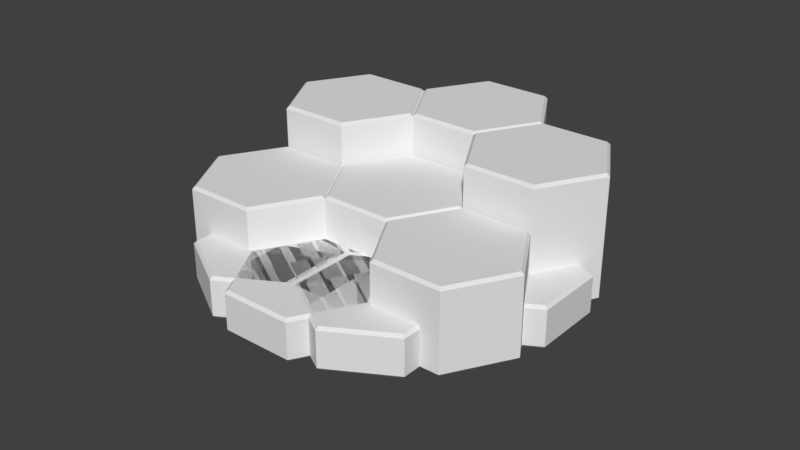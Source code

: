 # Source: Platforms.blend  (saved by Blender 2.78.0; exported with 4.5.12 LTS)
import bpy
from mathutils import Matrix  # noqa: F401  (used for matrix-valued properties, if any)

bpy.ops.wm.read_factory_settings(use_empty=True)
scene = bpy.context.scene
scene.name = 'Scene'

# ---- collections
col_collection_1 = bpy.data.collections.new('Collection 1'); scene.collection.children.link(col_collection_1)

# ---- world
world_world = bpy.data.worlds.new('World'); scene.world = world_world
world_world.color = (0.05088, 0.05088, 0.05088)
world_world.use_sun_shadow = False
world_world.sun_shadow_jitter_overblur = 0.0
world_world.cycles.sampling_method = 'MANUAL'

# ---- meshes
me_cylinder_002 = bpy.data.meshes.new('Cylinder.002')
me_cylinder_002.from_pydata([(-1.192e-07, -0.3333, -0.5509), (-1.192e-07, -0.3103, -0.5775), (-1.192e-07, 4.327e-06, -0.5509), (-1.192e-07, -0.023, -0.5775), (0.4771, -0.3333, -0.2755), (0.5001, -0.3103, -0.2888), (0.4771, 4.318e-06, -0.2755), (0.5001, -0.023, -0.2888), (0.4771, -0.3333, 0.2755), (0.5001, -0.3103, 0.2887), (0.4771, 4.342e-06, 0.2755), (0.5001, -0.023, 0.2887), (0.0, -0.3333, 0.5509), (0.0, -0.3103, 0.5775), (5.96e-08, 4.375e-06, 0.5509), (5.96e-08, -0.023, 0.5775), (-0.4771, -0.3333, 0.2755), (-0.5001, -0.3103, 0.2887), (-0.4771, 4.384e-06, 0.2755), (-0.5001, -0.023, 0.2887), (-0.4771, -0.3333, -0.2755), (-0.5001, -0.3103, -0.2887), (-0.4771, 4.36e-06, -0.2755), (-0.5001, -0.023, -0.2887), (-1.0, -0.3333, -0.5509), (-1.0, -0.3103, -0.5775), (-1.0, 4.33e-06, -0.5509), (-1.0, -0.023, -0.5775), (-0.5229, -0.3333, -0.2755), (-0.4999, -0.3103, -0.2887), (-0.5229, 4.218e-06, -0.2755), (-0.4999, -0.023, -0.2887), (-0.5229, -0.3333, 0.2755), (-0.4999, -0.3103, 0.2887), (-0.5229, 4.243e-06, 0.2755), (-0.4999, -0.023, 0.2888), (-1.0, -0.3333, 0.5509), (-1.0, -0.3103, 0.5775), (-1.0, 4.378e-06, 0.5509), (-1.0, -0.023, 0.5775), (-1.477, -0.3333, 0.2755), (-1.5, -0.3103, 0.2888), (-1.477, 4.284e-06, 0.2755), (-1.5, -0.023, 0.2888), (-1.477, -0.3333, -0.2755), (-1.5, -0.3103, -0.2887), (-1.477, 4.26e-06, -0.2755), (-1.5, -0.023, -0.2887), (-0.9771, -0.3333, 0.5906), (-1.0, -0.3103, 0.5773), (-0.9771, 4.384e-06, 0.5906), (-1.0, -0.023, 0.5773), (-0.5, -0.3333, 0.3151), (-0.5, -0.3103, 0.2885), (-0.5, 4.249e-06, 0.3151), (-0.5, -0.023, 0.2885), (-0.02287, -0.3333, 0.5906), (0.0001298, -0.3103, 0.5773), (-0.02287, 4.343e-06, 0.5906), (0.0001298, -0.023, 0.5773), (-0.02287, -0.3333, 1.141), (0.0001298, -0.3103, 1.155), (-0.02287, 4.367e-06, 1.141), (0.0001299, -0.023, 1.155), (-0.5, -0.3333, 1.417), (-0.5, -0.3103, 1.444), (-0.5, 4.297e-06, 1.417), (-0.5, -0.023, 1.444), (-0.9771, -0.3333, 1.141), (-1.0, -0.3103, 1.155), (-0.9771, 4.408e-06, 1.141), (-1.0, -0.023, 1.155), (0.02287, -0.3333, 1.141), (-0.0001293, -0.3103, 1.155), (0.02287, 4.4e-06, 1.141), (-0.0001292, -0.023, 1.155), (0.02287, -0.3333, 0.5906), (-0.0001295, -0.3103, 0.5773), (0.02287, 4.376e-06, 0.5906), (-0.0001295, -0.023, 0.5773), (0.5, -0.3333, 0.3151), (0.5, -0.3103, 0.2885), (0.5, 4.343e-06, 0.3151), (0.5, -0.023, 0.2885), (0.9771, -0.3333, 0.5906), (1.0, -0.3103, 0.5773), (0.9771, 4.334e-06, 0.5906), (1.0, -0.023, 0.5773), (0.9771, -0.3333, 1.141), (1.0, -0.3103, 1.155), (0.9771, 4.358e-06, 1.141), (1.0, -0.023, 1.155), (0.5, -0.3333, 1.417), (0.5, -0.3103, 1.444), (0.5, 4.391e-06, 1.417), (0.5, -0.023, 1.444), (1.0, -0.3333, 0.5509), (1.0, -0.3103, 0.5775), (1.0, 4.332e-06, 0.5509), (1.0, -0.023, 0.5775), (0.5229, -0.3333, 0.2755), (0.4999, -0.3103, 0.2887), (0.5229, 4.326e-06, 0.2755), (0.4999, -0.023, 0.2887), (0.5229, -0.3333, -0.2755), (0.4999, -0.3103, -0.2888), (0.5229, 4.302e-06, -0.2755), (0.4999, -0.023, -0.2888), (1.0, -0.3333, -0.5509), (1.0, -0.3103, -0.5775), (1.0, 4.284e-06, -0.5509), (1.0, -0.023, -0.5775), (1.477, -0.3333, -0.2755), (1.5, -0.3103, -0.2888), (1.477, 4.303e-06, -0.2755), (1.5, -0.023, -0.2888), (1.477, -0.3333, 0.2755), (1.5, -0.3103, 0.2887), (1.477, 4.327e-06, 0.2755), (1.5, -0.023, 0.2887), (0.9771, -0.3333, -0.5906), (1.0, -0.3103, -0.5773), (0.9771, 4.283e-06, -0.5906), (1.0, -0.023, -0.5773), (0.5, -0.3333, -0.3151), (0.5, -0.3103, -0.2885), (0.5, 4.316e-06, -0.3151), (0.5, -0.023, -0.2885), (0.02287, -0.3333, -0.5906), (-0.0001298, -0.3103, -0.5773), (0.02287, 4.324e-06, -0.5906), (-0.0001299, -0.023, -0.5773), (0.02287, -0.3333, -1.141), (-0.0001299, -0.3103, -1.155), (0.02287, 4.3e-06, -1.141), (-0.0001299, -0.023, -1.155), (0.5, -0.3333, -1.417), (0.5, -0.3103, -1.444), (0.5, 4.267e-06, -1.417), (0.5, -0.023, -1.444), (0.9771, -0.3333, -1.141), (1.0, -0.3103, -1.155), (0.9771, 4.259e-06, -1.141), (1.0, -0.023, -1.155), (-0.02287, -0.3333, -1.141), (0.0001292, -0.3103, -1.155), (-0.02287, 4.267e-06, -1.141), (0.0001291, -0.023, -1.155), (-0.02287, -0.3333, -0.5906), (0.0001295, -0.3103, -0.5773), (-0.02287, 4.291e-06, -0.5906), (0.0001294, -0.023, -0.5773), (-0.5, -0.3333, -0.3151), (-0.5, -0.3103, -0.2885), (-0.5, 4.221e-06, -0.3151), (-0.5, -0.023, -0.2885), (-0.9771, -0.3333, -0.5906), (-1.0, -0.3103, -0.5773), (-0.9771, 4.333e-06, -0.5906), (-1.0, -0.023, -0.5773), (-0.9771, -0.3333, -1.141), (-1.0, -0.3103, -1.155), (-0.9771, 4.309e-06, -1.141), (-1.0, -0.023, -1.155), (-0.5, -0.3333, -1.417), (-0.5, -0.3103, -1.444), (-0.5, 4.173e-06, -1.417), (-0.5, -0.023, -1.444)], [], [(24, 28, 32, 36, 40, 44), (6, 2, 22, 18, 14, 10), (45, 47, 27, 25), (37, 39, 43, 41), (41, 43, 47, 45), (48, 52, 56, 60, 64, 68), (30, 26, 46, 42, 38, 34), (69, 71, 51, 49), (61, 63, 67, 65), (65, 67, 71, 69), (72, 76, 80, 84, 88, 92), (54, 50, 70, 66, 62, 58), (93, 95, 75, 73), (85, 87, 91, 89), (89, 91, 95, 93), (96, 100, 104, 108, 112, 116), (78, 74, 94, 90, 86, 82), (117, 119, 99, 97), (109, 111, 115, 113), (113, 115, 119, 117), (120, 124, 128, 132, 136, 140), (102, 98, 118, 114, 110, 106), (141, 143, 123, 121), (133, 135, 139, 137), (137, 139, 143, 141), (144, 148, 152, 156, 160, 164), (126, 122, 142, 138, 134, 130), (165, 167, 147, 145), (157, 159, 163, 161), (161, 163, 167, 165), (150, 146, 166, 162, 158, 154), (1, 5, 4, 0), (7, 3, 2, 6), (5, 9, 8, 4), (11, 7, 6, 10), (9, 13, 12, 8), (15, 11, 10, 14), (13, 17, 16, 12), (19, 15, 14, 18), (17, 21, 20, 16), (23, 19, 18, 22), (21, 1, 0, 20), (3, 23, 22, 2), (25, 29, 28, 24), (31, 27, 26, 30), (29, 33, 32, 28), (35, 31, 30, 34), (33, 37, 36, 32), (39, 35, 34, 38), (37, 41, 40, 36), (43, 39, 38, 42), (41, 45, 44, 40), (47, 43, 42, 46), (45, 25, 24, 44), (27, 47, 46, 26), (49, 53, 52, 48), (55, 51, 50, 54), (53, 57, 56, 52), (59, 55, 54, 58), (57, 61, 60, 56), (63, 59, 58, 62), (61, 65, 64, 60), (67, 63, 62, 66), (65, 69, 68, 64), (71, 67, 66, 70), (69, 49, 48, 68), (51, 71, 70, 50), (73, 77, 76, 72), (79, 75, 74, 78), (77, 81, 80, 76), (83, 79, 78, 82), (81, 85, 84, 80), (87, 83, 82, 86), (85, 89, 88, 84), (91, 87, 86, 90), (89, 93, 92, 88), (95, 91, 90, 94), (93, 73, 72, 92), (75, 95, 94, 74), (97, 101, 100, 96), (103, 99, 98, 102), (101, 105, 104, 100), (107, 103, 102, 106), (105, 109, 108, 104), (111, 107, 106, 110), (109, 113, 112, 108), (115, 111, 110, 114), (113, 117, 116, 112), (119, 115, 114, 118), (117, 97, 96, 116), (99, 119, 118, 98), (121, 125, 124, 120), (127, 123, 122, 126), (125, 129, 128, 124), (131, 127, 126, 130), (129, 133, 132, 128), (135, 131, 130, 134), (133, 137, 136, 132), (139, 135, 134, 138), (137, 141, 140, 136), (143, 139, 138, 142), (141, 121, 120, 140), (123, 143, 142, 122), (145, 149, 148, 144), (151, 147, 146, 150), (149, 153, 152, 148), (155, 151, 150, 154), (153, 157, 156, 152), (159, 155, 154, 158), (157, 161, 160, 156), (163, 159, 158, 162), (161, 165, 164, 160), (167, 163, 162, 166), (165, 145, 144, 164), (147, 167, 166, 146), (0, 4, 8, 12, 16, 20)])
me_cylinder_002.use_remesh_preserve_volume = False
me_cylinder_002.use_remesh_preserve_attributes = False
me_cylinder_002.use_mirror_vertex_groups = False
me_cylinder_002.update()
me_cylinder_001 = bpy.data.meshes.new('Cylinder.001')
me_cylinder_001.from_pydata([(0.5775, -0.3333, -9.552e-08), (0.5775, 0.3333, -9.42e-08), (0.2887, -0.3333, 0.5001), (0.2887, 0.3333, 0.5001), (-0.2887, -0.3333, 0.5001), (-0.2887, 0.3333, 0.5001), (-0.5775, -0.3333, 5.452e-09), (-0.5775, 0.3333, 6.775e-09), (-0.2887, -0.3333, -0.5001), (-0.2887, 0.3333, -0.5001), (0.2887, -0.3333, -0.5001), (0.2887, 0.3333, -0.5001), (0.5775, -0.3333, -1.0), (0.5775, 0.6667, -1.0), (0.2887, -0.3333, -0.4999), (0.2887, 0.6667, -0.4999), (-0.2887, -0.3333, -0.4999), (-0.2888, 0.6667, -0.4999), (-0.5775, -0.3333, -1.0), (-0.5775, 0.6667, -1.0), (-0.2888, -0.3333, -1.5), (-0.2888, 0.6667, -1.5), (0.2887, -0.3333, -1.5), (0.2887, 0.6667, -1.5), (-0.5773, -0.3333, -1.0), (-0.5773, 0.6667, -1.0), (-0.2885, -0.3333, -0.5), (-0.2885, 0.6667, -0.5), (-0.5773, -0.3333, 0.0001298), (-0.5773, 0.6667, 0.0001297), (-1.155, -0.3333, 0.0001298), (-1.155, 0.6667, 0.0001298), (-1.444, -0.3333, -0.5), (-1.444, 0.6667, -0.5), (-1.155, -0.3333, -1.0), (-1.155, 0.6667, -1.0), (-1.155, -0.3333, -0.0001293), (-1.155, 0.3333, -0.0001293), (-0.5773, -0.3333, -0.0001295), (-0.5773, 0.3333, -0.0001295), (-0.2885, -0.3333, 0.5), (-0.2885, 0.3333, 0.5), (-0.5773, -0.3333, 1.0), (-0.5773, 0.3333, 1.0), (-1.155, -0.3333, 1.0), (-1.155, 0.3333, 1.0), (-1.444, -0.3333, 0.5), (-1.444, 0.3333, 0.5), (-0.5775, -0.3333, 1.0), (-0.5775, 4.351e-06, 1.0), (-0.2887, -0.3333, 0.4999), (-0.2887, 4.336e-06, 0.4999), (0.2888, -0.3333, 0.4999), (0.2888, 4.336e-06, 0.4999), (0.5775, -0.3333, 1.0), (0.5775, 4.351e-06, 1.0), (0.2888, -0.3333, 1.5), (0.2888, 4.381e-06, 1.5), (-0.2887, -0.3333, 1.5), (-0.2887, 4.381e-06, 1.5), (0.5773, -0.3333, 1.0), (0.5773, 0.3333, 1.0), (0.2885, -0.3333, 0.5), (0.2885, 0.3333, 0.5), (0.5773, -0.3333, -0.0001298), (0.5773, 0.3333, -0.0001299), (1.155, -0.3333, -0.0001299), (1.155, 0.3333, -0.00013), (1.444, -0.3333, 0.5), (1.444, 0.3333, 0.5), (1.155, -0.3333, 1.0), (1.155, 0.3333, 1.0), (1.155, -0.3333, 0.0001293), (1.155, 0.6667, 0.0001292), (0.5773, -0.3333, 0.0001295), (0.5773, 0.6667, 0.0001294), (0.2885, -0.3333, -0.5), (0.2885, 0.6667, -0.5), (0.5773, -0.3333, -1.0), (0.5773, 0.6667, -1.0), (1.155, -0.3333, -1.0), (1.155, 0.6667, -1.0), (1.444, -0.3333, -0.5), (1.444, 0.6667, -0.5)], [], [(0, 1, 3, 2), (2, 3, 5, 4), (4, 5, 7, 6), (6, 7, 9, 8), (3, 1, 11, 9, 7, 5), (8, 9, 11, 10), (10, 11, 1, 0), (0, 2, 4, 6, 8, 10), (12, 13, 15, 14), (14, 15, 17, 16), (16, 17, 19, 18), (18, 19, 21, 20), (15, 13, 23, 21, 19, 17), (20, 21, 23, 22), (22, 23, 13, 12), (12, 14, 16, 18, 20, 22), (24, 25, 27, 26), (26, 27, 29, 28), (28, 29, 31, 30), (30, 31, 33, 32), (27, 25, 35, 33, 31, 29), (32, 33, 35, 34), (34, 35, 25, 24), (24, 26, 28, 30, 32, 34), (36, 37, 39, 38), (38, 39, 41, 40), (40, 41, 43, 42), (42, 43, 45, 44), (39, 37, 47, 45, 43, 41), (44, 45, 47, 46), (46, 47, 37, 36), (36, 38, 40, 42, 44, 46), (48, 49, 51, 50), (50, 51, 53, 52), (52, 53, 55, 54), (54, 55, 57, 56), (51, 49, 59, 57, 55, 53), (56, 57, 59, 58), (58, 59, 49, 48), (48, 50, 52, 54, 56, 58), (60, 61, 63, 62), (62, 63, 65, 64), (64, 65, 67, 66), (66, 67, 69, 68), (63, 61, 71, 69, 67, 65), (68, 69, 71, 70), (70, 71, 61, 60), (60, 62, 64, 66, 68, 70), (72, 73, 75, 74), (74, 75, 77, 76), (76, 77, 79, 78), (78, 79, 81, 80), (75, 73, 83, 81, 79, 77), (80, 81, 83, 82), (82, 83, 73, 72), (72, 74, 76, 78, 80, 82)])
me_cylinder_001.use_remesh_preserve_volume = False
me_cylinder_001.use_remesh_preserve_attributes = False
me_cylinder_001.use_mirror_vertex_groups = False
me_cylinder_001.update()
me_cylinder = bpy.data.meshes.new('Cylinder')
me_cylinder.from_pydata([(5.96e-08, -0.3333, 0.5509), (5.96e-08, -0.3103, 0.5775), (0.0, 9.181e-09, 0.5509), (0.0, -0.023, 0.5775), (-0.4771, -0.3333, 0.2755), (-0.5001, -0.3103, 0.2888), (-0.4771, 3.78e-09, 0.2755), (-0.5001, -0.023, 0.2887), (-0.4771, -0.3333, -0.2755), (-0.5001, -0.3103, -0.2887), (-0.4771, -2.03e-08, -0.2755), (-0.5001, -0.023, -0.2887), (0.0, -0.3333, -0.5509), (0.0, -0.3103, -0.5775), (0.0, -3.898e-08, -0.5509), (0.0, -0.023, -0.5775), (0.4771, -0.3333, -0.2755), (0.5001, -0.3103, -0.2887), (0.4771, -3.358e-08, -0.2755), (0.5001, -0.023, -0.2887), (0.4771, -0.3333, 0.2755), (0.5001, -0.3103, 0.2887), (0.4771, -9.5e-09, 0.2755), (0.5001, -0.023, 0.2887)], [], [(21, 23, 3, 1), (9, 11, 15, 13), (13, 15, 19, 17), (17, 19, 23, 21), (5, 7, 11, 9), (6, 2, 22, 18, 14, 10), (1, 3, 7, 5), (1, 5, 4, 0), (7, 3, 2, 6), (5, 9, 8, 4), (11, 7, 6, 10), (9, 13, 12, 8), (15, 11, 10, 14), (13, 17, 16, 12), (19, 15, 14, 18), (17, 21, 20, 16), (23, 19, 18, 22), (21, 1, 0, 20), (3, 23, 22, 2), (0, 4, 8, 12, 16, 20)])
me_cylinder.use_remesh_preserve_volume = False
me_cylinder.use_remesh_preserve_attributes = False
me_cylinder.use_mirror_vertex_groups = False
me_cylinder.update()

# ---- objects
ob_squadplatflat = bpy.data.objects.new('SquadPlatFlat', me_cylinder_002)
ob_squadplat = bpy.data.objects.new('SquadPlat', me_cylinder_001)
ob_hexplat = bpy.data.objects.new('HexPlat', me_cylinder)

# ---- transforms, parenting, visibility, modifiers, constraints
ob_squadplatflat.location = (0.0, 0.0, 0.0)
ob_squadplatflat.rotation_euler = (1.571, 0.0, 0.0)
ob_squadplatflat.lineart.crease_threshold = 0.0
ob_squadplat.location = (0.0, 0.0, 0.0)
ob_squadplat.rotation_euler = (1.571, 0.0, 0.0)
ob_squadplat.hide_viewport = True
ob_squadplat.lineart.crease_threshold = 0.0
_m = ob_squadplat.modifiers.new('Bevel', 'BEVEL')
_m.width = 0.023
_m.width_pct = 0.023
_m.angle_limit = 1.134
_m.spread = 0.0
ob_hexplat.location = (0.0, 0.0, 0.0)
ob_hexplat.rotation_euler = (1.571, 0.0, 0.0)
ob_hexplat.lineart.crease_threshold = 0.0

# ---- collection membership
col_collection_1.objects.link(ob_squadplatflat)
col_collection_1.objects.link(ob_squadplat)
col_collection_1.objects.link(ob_hexplat)

# ---- scene / render settings (as saved in the file)
scene.frame_start = 1; scene.frame_end = 250; scene.frame_set(1)
scene.render.engine = 'BLENDER_EEVEE_NEXT'
scene.render.resolution_percentage = 50
scene.render.dither_intensity = 0.0
scene.cycles.use_denoising = False
scene.cycles.samples = 128
scene.cycles.sampling_pattern = 'TABULATED_SOBOL'
scene.cycles.light_sampling_threshold = 0.0
scene.cycles.use_adaptive_sampling = False
scene.cycles.use_light_tree = False
scene.cycles.blur_glossy = 0.0
scene.cycles.sample_clamp_indirect = 0.0
scene.view_settings.view_transform = 'Standard'
bpy.context.view_layer.update()

# ---- added for rendering (the .blend has no active camera and no usable light): camera, sun
cam_auto = bpy.data.cameras.new('AutoCamera')
cam_auto.lens = 50.0
cam_auto.sensor_width = 36.0
cam_auto.clip_end = 1000.0
ob_auto_camera = bpy.data.objects.new('AutoCamera', cam_auto)
scene.collection.objects.link(ob_auto_camera)
ob_auto_camera.location = (4.74832, -5.69798, 3.79866)
ob_auto_camera.rotation_euler = (1.09748, -7.21219e-08, 0.694738)
scene.camera = ob_auto_camera
light_auto_sun = bpy.data.lights.new('AutoSun', 'SUN')
light_auto_sun.energy = 3.0
light_auto_sun.angle = 0.0523599
ob_auto_sun = bpy.data.objects.new('AutoSun', light_auto_sun)
scene.collection.objects.link(ob_auto_sun)
ob_auto_sun.rotation_euler = (0.872665, 0.174533, 0.523599)
bpy.context.view_layer.update()
